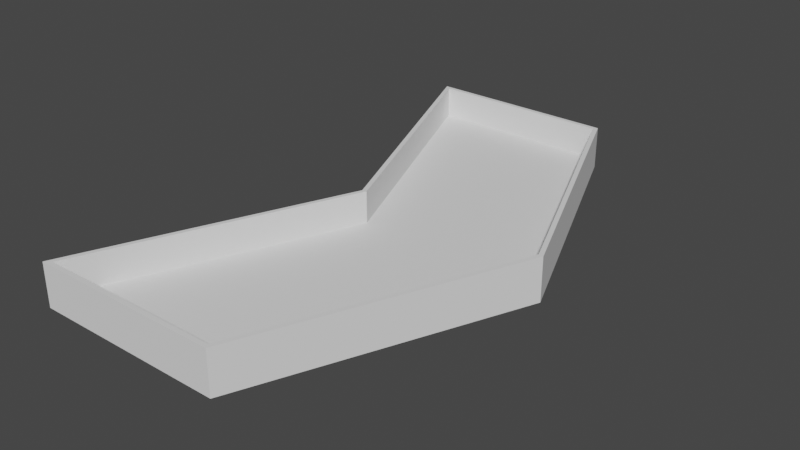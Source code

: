 # Source: testLevel.blend  (saved by Blender 2.80.75; exported with 4.5.12 LTS)
import bpy
from mathutils import Matrix  # noqa: F401  (used for matrix-valued properties, if any)

bpy.ops.wm.read_factory_settings(use_empty=True)
scene = bpy.context.scene
scene.name = 'Scene'

# ---- collections
col_collection = bpy.data.collections.new('Collection'); scene.collection.children.link(col_collection)

# ---- world
world_world = bpy.data.worlds.new('World'); scene.world = world_world
world_world.use_nodes = True; world_world.node_tree.nodes.clear()
_N = world_world.node_tree.nodes; _L = world_world.node_tree.links
n0 = _N.new('ShaderNodeOutputWorld'); n0.name = 'World Output'; n0.location = (300, 300)
n1 = _N.new('ShaderNodeBackground'); n1.name = 'Background'; n1.location = (10, 300)
n1.inputs[0].default_value = (0.05088, 0.05088, 0.05088, 1.0)
_L.new(n1.outputs[0], n0.inputs[0])
n0.is_active_output = True
world_world.color = (0.05088, 0.05088, 0.05088)
world_world.use_sun_shadow = False
world_world.sun_shadow_jitter_overblur = 0.0

# ---- meshes
me_plane_001 = bpy.data.meshes.new('Plane.001')
me_plane_001.from_pydata([(-7.229, -7.229, 0.0), (7.229, -7.229, 0.0), (-7.229, 32.0, 0.0), (7.229, 32.0, 0.0), (0.7755, 12.3, 0.0), (15.23, 12.3, 0.0), (-7.229, -7.229, 3.207), (7.229, -7.229, 3.207), (-7.229, 32.0, 3.207), (7.229, 32.0, 3.207), (0.7755, 12.3, 3.207), (15.23, 12.3, 3.207), (-6.73, -6.876, 3.207), (7.012, -6.876, 3.207), (-6.75, 31.68, 3.207), (6.992, 31.68, 3.207), (1.113, 12.35, 3.207), (14.86, 12.35, 3.207), (-6.73, -6.876, 0.8374), (7.012, -6.876, 0.8374), (-6.75, 31.68, 0.8374), (6.992, 31.68, 0.8374), (1.113, 12.35, 0.8374), (14.86, 12.35, 0.8374)], [], [(4, 2, 3, 5), (0, 4, 5, 1), (11, 9, 15, 17), (8, 10, 16, 14), (4, 0, 6, 10), (1, 5, 11, 7), (3, 2, 8, 9), (0, 1, 7, 6), (2, 4, 10, 8), (5, 3, 9, 11), (16, 12, 18, 22), (17, 15, 21, 23), (10, 6, 12, 16), (7, 11, 17, 13), (9, 8, 14, 15), (6, 7, 13, 12), (22, 23, 21, 20), (18, 19, 23, 22), (13, 17, 23, 19), (15, 14, 20, 21), (12, 13, 19, 18), (14, 16, 22, 20)])
_uv = me_plane_001.uv_layers.new(name='UVMap')
_uv.uv.foreach_set('vector', [0.4645, 0.4942, 0.361, 0.749, 0.5479, 0.749, 0.6514, 0.4942, 0.361, 0.2417, 0.4645, 0.4942, 0.6514, 0.4942, 0.5479, 0.2417, 0.6514, 0.4942, 0.5479, 0.749, 0.5448, 0.7449, 0.6465, 0.4949, 0.361, 0.749, 0.4645, 0.4942, 0.4688, 0.4949, 0.3672, 0.7449, 0.4645, 0.4942, 0.361, 0.2417, 0.361, 0.2417, 0.4645, 0.4942, 0.5479, 0.2417, 0.6514, 0.4942, 0.6514, 0.4942, 0.5479, 0.2417, 0.5479, 0.749, 0.361, 0.749, 0.361, 0.749, 0.5479, 0.749, 0.361, 0.2417, 0.5479, 0.2417, 0.5479, 0.2417, 0.361, 0.2417, 0.361, 0.749, 0.4645, 0.4942, 0.4645, 0.4942, 0.361, 0.749, 0.6514, 0.4942, 0.5479, 0.749, 0.5479, 0.749, 0.6514, 0.4942, 0.4688, 0.4949, 0.3674, 0.2463, 0.3674, 0.2463, 0.4688, 0.4949, 0.6465, 0.4949, 0.5448, 0.7449, 0.5448, 0.7449, 0.6465, 0.4949, 0.4645, 0.4942, 0.361, 0.2417, 0.3674, 0.2463, 0.4688, 0.4949, 0.5479, 0.2417, 0.6514, 0.4942, 0.6465, 0.4949, 0.5451, 0.2463, 0.5479, 0.749, 0.361, 0.749, 0.3672, 0.7449, 0.5448, 0.7449, 0.361, 0.2417, 0.5479, 0.2417, 0.5451, 0.2463, 0.3674, 0.2463, 0.4688, 0.4949, 0.6465, 0.4949, 0.5448, 0.7449, 0.3672, 0.7449, 0.3674, 0.2463, 0.5451, 0.2463, 0.6465, 0.4949, 0.4688, 0.4949, 0.5451, 0.2463, 0.6465, 0.4949, 0.6465, 0.4949, 0.5451, 0.2463, 0.5448, 0.7449, 0.3672, 0.7449, 0.3672, 0.7449, 0.5448, 0.7449, 0.3674, 0.2463, 0.5451, 0.2463, 0.5451, 0.2463, 0.3674, 0.2463, 0.3672, 0.7449, 0.4688, 0.4949, 0.4688, 0.4949, 0.3672, 0.7449])
me_plane_001.use_remesh_preserve_volume = False
me_plane_001.use_remesh_preserve_attributes = False
me_plane_001.use_mirror_vertex_groups = False
me_plane_001.update()

# ---- objects
ob_plane = bpy.data.objects.new('Plane', me_plane_001)

# ---- transforms, parenting, visibility, modifiers, constraints
ob_plane.location = (0.0, 0.0, 0.0)
ob_plane.lineart.crease_threshold = 0.0

# ---- collection membership
col_collection.objects.link(ob_plane)

# ---- scene / render settings (as saved in the file)
scene.frame_start = 1; scene.frame_end = 250; scene.frame_set(1)
scene.render.engine = 'BLENDER_EEVEE_NEXT'
scene.cycles.use_denoising = False
scene.cycles.samples = 128
scene.cycles.sampling_pattern = 'TABULATED_SOBOL'
scene.cycles.use_adaptive_sampling = False
scene.cycles.use_light_tree = False
scene.view_settings.view_transform = 'Filmic'
bpy.context.view_layer.update()

# ---- added for rendering (the .blend has no active camera and no usable light): camera, sun
cam_auto = bpy.data.cameras.new('AutoCamera')
cam_auto.lens = 50.0
cam_auto.sensor_width = 36.0
cam_auto.clip_end = 1000.0
ob_auto_camera = bpy.data.objects.new('AutoCamera', cam_auto)
scene.collection.objects.link(ob_auto_camera)
ob_auto_camera.location = (45.9357, -37.9331, 35.1499)
ob_auto_camera.rotation_euler = (1.09748, -7.21219e-08, 0.694738)
scene.camera = ob_auto_camera
light_auto_sun = bpy.data.lights.new('AutoSun', 'SUN')
light_auto_sun.energy = 3.0
light_auto_sun.angle = 0.0523599
ob_auto_sun = bpy.data.objects.new('AutoSun', light_auto_sun)
scene.collection.objects.link(ob_auto_sun)
ob_auto_sun.rotation_euler = (0.872665, 0.174533, 0.523599)
bpy.context.view_layer.update()

